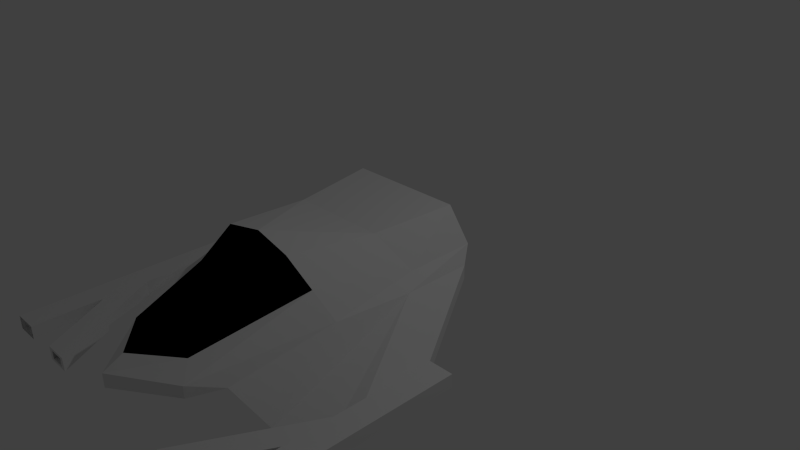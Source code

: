 # Source: EnemySpaceShip.blend  (saved by Blender 2.78.0; exported with 4.5.12 LTS)
import bpy
from mathutils import Matrix  # noqa: F401  (used for matrix-valued properties, if any)

bpy.ops.wm.read_factory_settings(use_empty=True)
scene = bpy.context.scene
scene.name = 'Scene'

# ---- collections
col_collection_1 = bpy.data.collections.new('Collection 1'); scene.collection.children.link(col_collection_1)

# ---- materials (node trees are filled in below, after node groups)
mat_base = bpy.data.materials.new('Base')
mat_base.alpha_threshold = 0.0
mat_base.use_transparent_shadow = False
mat_base.roughness = 0.5
mat_base.line_color = (0.0, 0.0, 0.0, 1.0)
mat_black = bpy.data.materials.new('Black')
mat_black.alpha_threshold = 0.0
mat_black.use_transparent_shadow = False
mat_black.diffuse_color = (0.0, 0.0, 0.0, 1.0)
mat_black.roughness = 0.5
mat_black.line_color = (0.0, 0.0, 0.0, 1.0)

# ---- material node trees

# ---- world
world_world = bpy.data.worlds.new('World'); scene.world = world_world
world_world.color = (0.05088, 0.05088, 0.05088)
world_world.use_sun_shadow = False
world_world.sun_shadow_jitter_overblur = 0.0
world_world.cycles.sampling_method = 'NONE'
world_world.cycles.sample_map_resolution = 256

# ---- cameras
cam_camera = bpy.data.cameras.new('Camera')
cam_camera.clip_end = 100.0
cam_camera.lens = 35.0
cam_camera.sensor_width = 32.0
cam_camera.sensor_height = 18.0
cam_camera.ortho_scale = 7.314
cam_camera.dof.focus_distance = 0.0
cam_camera.dof.aperture_fstop = 128.0

# ---- lights
light_lamp = bpy.data.lights.new('Lamp', 'POINT')
light_lamp.transmission_factor = 0.0
light_lamp.cutoff_distance = 30.0
light_lamp.energy = 100.0
light_lamp.shadow_buffer_clip_start = 1.001
light_lamp.shadow_soft_size = 0.1
light_lamp.shadow_maximum_resolution = 0.006
light_lamp.use_absolute_resolution = True
light_lamp.cycles.use_multiple_importance_sampling = False

# ---- meshes
me_cube = bpy.data.meshes.new('Cube')
me_cube.from_pydata([(0.6738, 0.8256, 0.3054), (1.397, -2.652, -0.4872), (0.0, -1.0, -0.0003334), (0.0, 0.8256, 0.3054), (0.6738, 0.8256, 0.3496), (0.0, 0.8256, 0.3496), (0.7812, -3.254, -0.1228), (0.0, -3.731, -0.1575), (0.7812, -3.254, 0.03154), (0.0, -3.731, 0.02344), (1.24, -0.5606, 0.1806), (1.883, -1.795, -0.2824), (0.5305, 0.8256, 0.5462), (0.6605, -0.562, 0.7379), (0.0, -0.562, 0.7379), (0.0, 0.8256, 0.5462), (0.2806, -2.296, 0.2633), (0.0, -3.2, 0.2951), (1.24, 0.3728, -0.0003334), (0.0, 0.3728, -0.0003334), (1.24, 0.3728, 0.1806), (1.883, -0.8619, -0.4633), (1.883, -0.8619, -0.2824), (0.8114, 0.5575, 0.7891), (0.0, 0.5575, 0.7891), (2.221, -2.235, -0.4633), (2.221, -1.795, -0.2824), (2.221, -0.8619, -0.4633), (2.221, -0.8619, -0.2824), (1.883, -2.235, -0.4633), (1.883, -2.235, -0.2824), (2.221, -2.235, -0.2824), (1.946, -2.235, -0.4294), (1.946, -2.235, -0.3163), (2.157, -2.235, -0.4294), (2.157, -2.235, -0.3163), (0.0, 0.8256, 0.4435), (1.064, -0.3325, 0.3171), (0.5421, -3.037, 0.1422), (0.6054, 0.8256, 0.4435), (0.0, -3.477, 0.1532), (1.118, 0.5575, 0.3684), (0.8455, -1.63, 0.498), (0.5389, -1.726, 0.8453), (0.0, -1.701, 0.9485), (0.0, -2.156, -0.0003334), (1.126, -1.543, 0.1806), (0.9568, -2.853, -0.1053), (1.048, -3.749, -0.4932), (1.048, -3.749, -0.3123), (1.386, -3.749, -0.3123), (1.112, -3.749, -0.4593), (1.112, -3.749, -0.3462), (1.323, -3.749, -0.4593), (1.323, -3.749, -0.3462), (1.386, -3.749, -0.4932), (2.221, -3.748, -0.4633), (1.883, -3.748, -0.4633), (1.883, -3.748, -0.2824), (2.221, -3.748, -0.2824), (1.946, -3.748, -0.4294), (1.946, -3.748, -0.3163), (2.157, -3.748, -0.4294), (2.157, -3.748, -0.3163)], [], [(18, 1, 2, 19), (41, 39, 12, 23), (21, 18, 20, 22), (39, 36, 15, 12), (6, 8, 9, 7), (4, 0, 3, 5), (45, 47, 6, 7), (47, 46, 8, 6), (21, 22, 28, 27), (10, 1, 29, 11), (20, 10, 11, 22), (0, 4, 20, 18), (23, 24, 14, 13), (43, 44, 17, 16), (40, 38, 16, 17), (42, 37, 13, 43), (0, 18, 19, 3), (37, 41, 23, 13), (1, 18, 21, 29), (12, 15, 24, 23), (27, 28, 26, 25), (29, 21, 27, 25), (26, 11, 30, 31), (22, 11, 26, 28), (34, 32, 51, 53), (11, 29, 30), (25, 26, 31), (30, 29, 48, 49), (35, 34, 53, 54), (33, 35, 54, 52), (20, 4, 39, 41), (4, 5, 36, 39), (9, 8, 38, 40), (46, 10, 37, 42), (10, 20, 41, 37), (38, 42, 43, 16), (1, 10, 46, 47), (8, 46, 42, 38), (2, 1, 47, 45), (13, 14, 44, 43), (50, 49, 52, 54), (49, 48, 51, 52), (55, 50, 54, 53), (48, 55, 53, 51), (32, 33, 52, 51), (31, 30, 49, 50), (25, 31, 50, 55), (29, 25, 55, 48), (35, 33, 61, 63), (34, 35, 63, 62), (29, 30, 58, 57), (32, 34, 62, 60), (33, 32, 60, 61), (30, 31, 59, 58), (31, 25, 56, 59), (25, 29, 57, 56)])
me_cube.polygons.foreach_set('material_index', [0, 0, 0, 0, 0, 0, 0, 0, 0, 0, 0, 0, 0, 1, 1, 0, 0, 0, 0, 0, 0, 0, 0, 0, 0, 0, 0, 0, 0, 0, 0, 0, 0, 0, 0, 1, 0, 0, 0, 0, 0, 0, 0, 0, 0, 0, 0, 0, 0, 0, 0, 0, 0, 0, 0, 0])
me_cube.materials.append(mat_base)
me_cube.materials.append(mat_black)
me_cube.use_remesh_preserve_volume = False
me_cube.use_remesh_preserve_attributes = False
me_cube.use_mirror_vertex_groups = False
me_cube.update()

# ---- objects
ob_cube = bpy.data.objects.new('Cube', me_cube)
ob_lamp = bpy.data.objects.new('Lamp', light_lamp)
ob_camera = bpy.data.objects.new('Camera', cam_camera)

# ---- transforms, parenting, visibility, modifiers, constraints
ob_cube.location = (0.0, 0.0, 0.0)
ob_cube.lock_rotations_4d = False
ob_cube.empty_display_type = 'ARROWS'
ob_cube.lineart.crease_threshold = 0.0
_m = ob_cube.modifiers.new('Mirror', 'MIRROR')
_m.use_clip = True
ob_lamp.location = (4.076, 1.005, 5.904)
ob_lamp.rotation_euler = (0.6503, 0.05522, 1.866)
ob_lamp.lock_rotations_4d = False
ob_lamp.empty_display_type = 'ARROWS'
ob_lamp.color = (0.0, 0.0, 0.0, 0.0)
ob_lamp.lineart.crease_threshold = 0.0
ob_camera.location = (7.481, -6.508, 5.344)
ob_camera.rotation_euler = (1.109, 0.01082, 0.8149)
ob_camera.lock_rotations_4d = False
ob_camera.empty_display_type = 'ARROWS'
ob_camera.color = (0.0, 0.0, 0.0, 0.0)
ob_camera.display_type = 'WIRE'
ob_camera.lineart.crease_threshold = 0.0

# ---- collection membership
col_collection_1.objects.link(ob_cube)
col_collection_1.objects.link(ob_lamp)
col_collection_1.objects.link(ob_camera)

# ---- scene / render settings (as saved in the file)
scene.camera = ob_camera
scene.frame_start = 1; scene.frame_end = 250; scene.frame_set(50)
scene.render.engine = 'BLENDER_EEVEE_NEXT'
scene.render.image_settings.color_mode = 'RGB'
scene.render.image_settings.compression = 90
scene.render.resolution_percentage = 50
scene.render.dither_intensity = 0.0
scene.render.bake_margin = 2
scene.render.bake_bias = 0.0
scene.cycles.use_denoising = False
scene.cycles.samples = 10
scene.cycles.sampling_pattern = 'TABULATED_SOBOL'
scene.cycles.light_sampling_threshold = 0.0
scene.cycles.use_adaptive_sampling = False
scene.cycles.use_light_tree = False
scene.cycles.blur_glossy = 0.0
scene.cycles.volume_bounces = 1
scene.cycles.pixel_filter_type = 'GAUSSIAN'
scene.cycles.sample_clamp_indirect = 0.0
scene.view_settings.view_transform = 'Standard'
bpy.context.view_layer.update()
